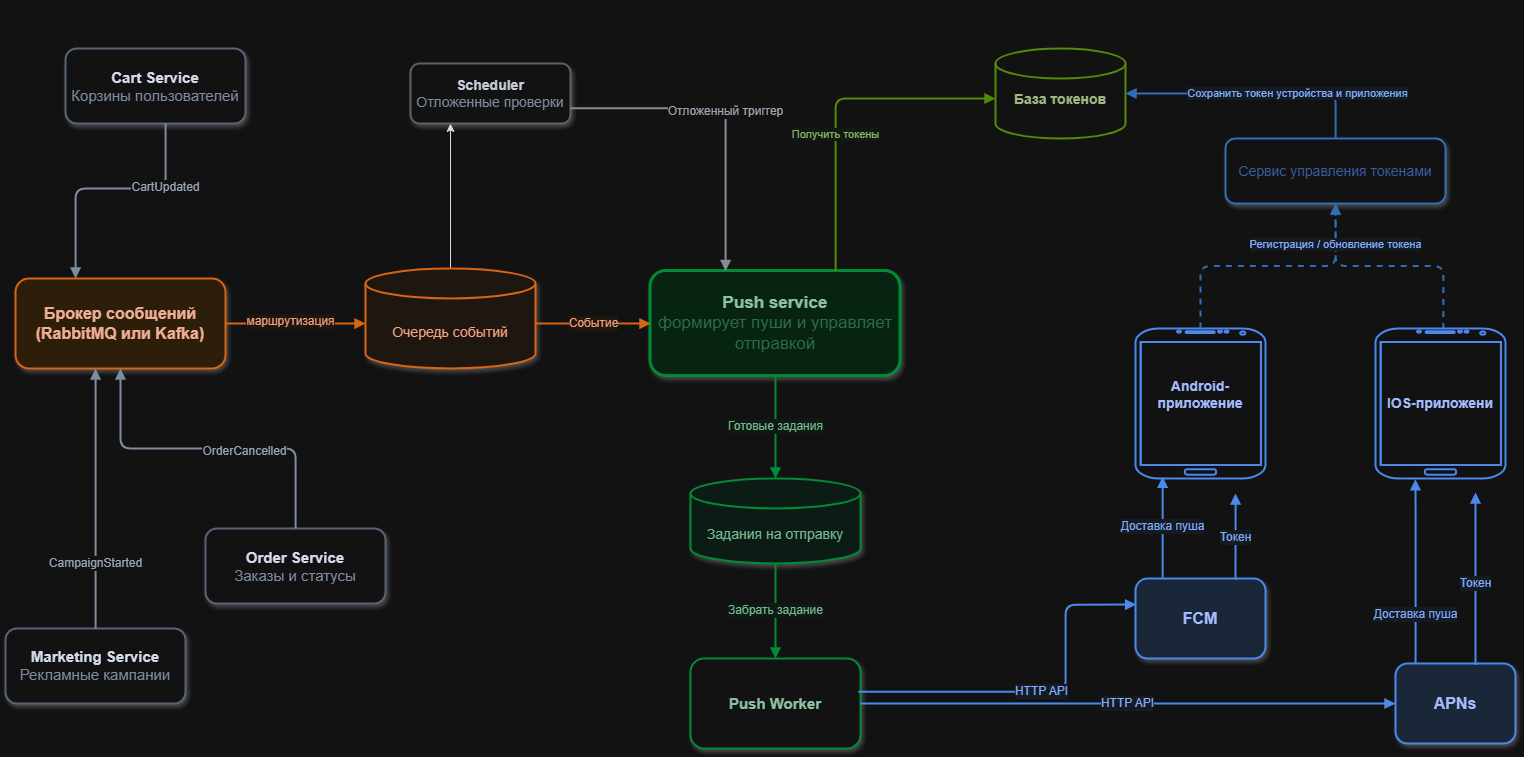

The diagram above was exported from draw.io. Its source (the exported page's mxGraphModel, read from the mxfile embedded in the PNG):
<mxGraphModel dx="2253" dy="1200" grid="1" gridSize="10" guides="1" tooltips="1" connect="1" arrows="1" fold="1" page="1" pageScale="1" pageWidth="1600" pageHeight="900" math="0" shadow="0">
  <root>
    <mxCell id="0" />
    <mxCell id="1" parent="0" />
    <mxCell id="subtitle" parent="1" style="text;html=1;strokeColor=none;fillColor=none;align=center;verticalAlign=middle;fontSize=15;fontColor=#6B7280;" value="&lt;div&gt;&lt;br&gt;&lt;/div&gt;&lt;div&gt;&lt;br&gt;&lt;/div&gt;" vertex="1">
      <mxGeometry height="30" width="560" x="520" y="65" as="geometry" />
    </mxCell>
    <mxCell id="cart" parent="1" style="rounded=1;whiteSpace=wrap;html=1;fillColor=#FFFFFF;strokeColor=#94A3B8;strokeWidth=2;fontSize=15;fontColor=#0F172A;shadow=1;" value="&lt;b&gt;Cart Service&lt;/b&gt;&lt;br&gt;&lt;font color='#64748B'&gt;Корзины пользователей&lt;/font&gt;" vertex="1">
      <mxGeometry height="75" width="180" x="90" y="110" as="geometry" />
    </mxCell>
    <mxCell id="order" parent="1" style="rounded=1;whiteSpace=wrap;html=1;fillColor=#FFFFFF;strokeColor=#94A3B8;strokeWidth=2;fontSize=15;fontColor=#0F172A;shadow=1;" value="&lt;b&gt;Order Service&lt;/b&gt;&lt;br&gt;&lt;font color='#64748B'&gt;Заказы и статусы&lt;/font&gt;" vertex="1">
      <mxGeometry height="75" width="180" x="230" y="590" as="geometry" />
    </mxCell>
    <mxCell id="marketing" parent="1" style="rounded=1;whiteSpace=wrap;html=1;fillColor=#FFFFFF;strokeColor=#94A3B8;strokeWidth=2;fontSize=15;fontColor=#0F172A;shadow=1;" value="&lt;b&gt;Marketing Service&lt;/b&gt;&lt;br&gt;&lt;font color='#64748B'&gt;Рекламные кампании&lt;/font&gt;" vertex="1">
      <mxGeometry height="75" width="180" x="30" y="690" as="geometry" />
    </mxCell>
    <mxCell id="rabbit" parent="1" style="rounded=1;whiteSpace=wrap;html=1;fillColor=#FFEDD5;strokeColor=#F97316;strokeWidth=2;fontSize=16;fontColor=#7C2D12;shadow=1;" value="&lt;b&gt;Брокер сообщений&lt;/b&gt;&lt;div&gt;&lt;b&gt;(RabbitMQ или Kafka)&lt;/b&gt;&lt;/div&gt;" vertex="1">
      <mxGeometry height="90" width="210" x="40" y="340" as="geometry" />
    </mxCell>
    <mxCell id="DJybPEAwdVBZkWdXATLx-11" edge="1" parent="1" source="queue" style="edgeStyle=orthogonalEdgeStyle;rounded=0;orthogonalLoop=1;jettySize=auto;html=1;entryX=0.25;entryY=1;entryDx=0;entryDy=0;strokeColor=light-dark(#000000,#E1D5E7);" target="scheduler">
      <mxGeometry relative="1" as="geometry" />
    </mxCell>
    <mxCell id="queue" parent="1" style="shape=cylinder3;whiteSpace=wrap;html=1;boundedLbl=1;backgroundOutline=1;fillColor=#FFF7ED;strokeColor=#F97316;strokeWidth=2;fontSize=14;fontColor=#7C2D12;shadow=1;" value="&lt;font color=&quot;#9A3412&quot;&gt;Очередь событий&lt;/font&gt;" vertex="1">
      <mxGeometry height="100" width="170" x="390" y="330" as="geometry" />
    </mxCell>
    <mxCell id="notification" parent="1" style="rounded=1;whiteSpace=wrap;html=1;fillColor=#DCFCE7;strokeColor=#22C55E;strokeWidth=3;fontSize=17;fontColor=#14532D;shadow=1;" value="&lt;b&gt;Push service&lt;/b&gt;&lt;br&gt;&lt;font color=&quot;#75b98f&quot;&gt;формирует пуши и управляет отправкой&lt;/font&gt;" vertex="1">
      <mxGeometry height="105" width="250" x="675" y="332.5" as="geometry" />
    </mxCell>
    <mxCell id="scheduler" parent="1" style="rounded=1;whiteSpace=wrap;html=1;fillColor=#FFFFFF;strokeColor=#A3A3A3;strokeWidth=2;fontSize=14;fontColor=#1F2937;shadow=1;" value="&lt;b&gt;Scheduler&lt;/b&gt;&lt;br&gt;&lt;font color='#64748B'&gt;Отложенные проверки&lt;/font&gt;" vertex="1">
      <mxGeometry height="60" width="160" x="435" y="125" as="geometry" />
    </mxCell>
    <mxCell id="tokens" parent="1" style="shape=cylinder3;whiteSpace=wrap;html=1;boundedLbl=1;backgroundOutline=1;fillColor=#FFFFFF;strokeColor=#65A30D;strokeWidth=2;fontSize=14;fontColor=#365314;" value="&lt;b&gt;База токенов&lt;/b&gt;&lt;div&gt;&lt;br&gt;&lt;/div&gt;" vertex="1">
      <mxGeometry height="90" width="130" x="1020" y="110" as="geometry" />
    </mxCell>
    <mxCell id="pushQueue" parent="1" style="shape=cylinder3;whiteSpace=wrap;html=1;boundedLbl=1;backgroundOutline=1;fillColor=#ECFDF5;strokeColor=#22C55E;strokeWidth=2;fontSize=14;fontColor=#14532D;shadow=1;" value="&lt;font color=&quot;#166534&quot;&gt;Задания на отправку&lt;/font&gt;" vertex="1">
      <mxGeometry height="85" width="170" x="715" y="540" as="geometry" />
    </mxCell>
    <mxCell id="worker" parent="1" style="rounded=1;whiteSpace=wrap;html=1;fillColor=#FFFFFF;strokeColor=#22C55E;strokeWidth=2;fontSize=15;fontColor=#14532D;shadow=1;" value="&lt;b&gt;Push Worker&lt;/b&gt;" vertex="1">
      <mxGeometry height="90" width="170" x="715" y="720" as="geometry" />
    </mxCell>
    <mxCell id="fcm" parent="1" style="rounded=1;whiteSpace=wrap;html=1;fillColor=#DBEAFE;strokeColor=#3B82F6;strokeWidth=2;fontSize=16;fontColor=#1E3A8A;shadow=1;" value="&lt;b&gt;FCM&lt;/b&gt;" vertex="1">
      <mxGeometry height="80" width="130" x="1160" y="640" as="geometry" />
    </mxCell>
    <mxCell id="apns" parent="1" style="rounded=1;whiteSpace=wrap;html=1;fillColor=#DBEAFE;strokeColor=#3B82F6;strokeWidth=2;fontSize=16;fontColor=#1E3A8A;shadow=1;" value="&lt;b&gt;APNs&lt;/b&gt;" vertex="1">
      <mxGeometry height="80" width="120" x="1420" y="725" as="geometry" />
    </mxCell>
    <mxCell id="android" parent="1" style="shape=mxgraph.android.phone2;whiteSpace=wrap;html=1;fillColor=#FFFFFF;strokeColor=#3B82F6;strokeWidth=2;fontSize=14;fontColor=#1E3A8A;" value="&lt;b&gt;Android-приложение&lt;/b&gt;&lt;div&gt;&lt;br/&gt;&lt;/div&gt;" vertex="1">
      <mxGeometry height="150" width="130" x="1160" y="390" as="geometry" />
    </mxCell>
    <mxCell id="deviceApi" parent="1" style="rounded=1;whiteSpace=wrap;html=1;fillColor=#FFFFFF;strokeColor=#60A5FA;strokeWidth=2;fontSize=14;fontColor=#1E3A8A;shadow=1;" value="&lt;font color=&quot;#81abff&quot;&gt;Сервис управления токенами&lt;/font&gt;" vertex="1">
      <mxGeometry height="65" width="220" x="1250" y="200" as="geometry" />
    </mxCell>
    <mxCell id="e_cart_rabbit" edge="1" parent="1" source="cart" style="edgeStyle=orthogonalEdgeStyle;rounded=1;orthogonalLoop=1;jettySize=auto;html=1;endArrow=block;endFill=1;strokeColor=#64748B;strokeWidth=2;fontSize=12;fontColor=#475569;labelBackgroundColor=#FFFFFF;" target="rabbit" value="CartUpdated">
      <mxGeometry relative="1" x="-0.4837" as="geometry">
        <mxPoint as="offset" />
        <Array as="points">
          <mxPoint x="190" y="250" />
          <mxPoint x="100" y="250" />
        </Array>
      </mxGeometry>
    </mxCell>
    <mxCell id="e_order_rabbit" edge="1" parent="1" source="order" style="edgeStyle=orthogonalEdgeStyle;rounded=1;orthogonalLoop=1;jettySize=auto;html=1;endArrow=block;endFill=1;strokeColor=#64748B;strokeWidth=2;fontSize=12;fontColor=#475569;labelBackgroundColor=#FFFFFF;" target="rabbit" value="OrderCancelled">
      <mxGeometry relative="1" x="-0.218" y="3" as="geometry">
        <mxPoint as="offset" />
      </mxGeometry>
    </mxCell>
    <mxCell id="e_marketing_rabbit" edge="1" parent="1" source="marketing" style="edgeStyle=orthogonalEdgeStyle;rounded=1;orthogonalLoop=1;jettySize=auto;html=1;endArrow=block;endFill=1;strokeColor=#64748B;strokeWidth=2;fontSize=12;fontColor=#475569;labelBackgroundColor=#FFFFFF;" target="rabbit" value="CampaignStarted">
      <mxGeometry relative="1" x="-0.4921" as="geometry">
        <mxPoint as="offset" />
        <Array as="points">
          <mxPoint x="120" y="470" />
          <mxPoint x="120" y="470" />
        </Array>
      </mxGeometry>
    </mxCell>
    <mxCell id="e_rabbit_queue" edge="1" parent="1" source="rabbit" style="edgeStyle=orthogonalEdgeStyle;rounded=1;html=1;endArrow=block;endFill=1;strokeColor=#F97316;strokeWidth=2;fontSize=12;fontColor=#9A3412;labelBackgroundColor=#FFF7ED;" target="queue" value="маршрутизация">
      <mxGeometry relative="1" x="-0.0588" y="2" as="geometry">
        <mxPoint as="offset" />
        <Array as="points">
          <mxPoint x="310" y="385" />
          <mxPoint x="310" y="385" />
        </Array>
      </mxGeometry>
    </mxCell>
    <mxCell id="e_queue_notification" edge="1" parent="1" source="queue" style="edgeStyle=orthogonalEdgeStyle;rounded=1;html=1;endArrow=block;endFill=1;strokeColor=#F97316;strokeWidth=2;fontSize=12;fontColor=#9A3412;labelBackgroundColor=#FFF7ED;" target="notification" value="Событие">
      <mxGeometry relative="1" as="geometry">
        <Array as="points">
          <mxPoint x="580" y="385.04" />
          <mxPoint x="580" y="385.04" />
        </Array>
      </mxGeometry>
    </mxCell>
    <mxCell id="e_scheduler_notification" edge="1" parent="1" source="scheduler" style="edgeStyle=orthogonalEdgeStyle;rounded=1;html=1;endArrow=block;endFill=1;strokeColor=#6B7280;strokeWidth=2;fontSize=12;fontColor=#4B5563;labelBackgroundColor=#FFFFFF;" target="notification" value="Отложенный триггер">
      <mxGeometry relative="1" as="geometry">
        <Array as="points">
          <mxPoint x="750" y="169.86" />
        </Array>
      </mxGeometry>
    </mxCell>
    <mxCell id="e_notification_tokens" edge="1" parent="1" source="notification" style="edgeStyle=orthogonalEdgeStyle;rounded=1;html=1;endArrow=block;endFill=1;strokeColor=#65A30D;strokeWidth=2;fontSize=11;fontColor=#3F6212;labelBackgroundColor=#F0FDF4;" target="tokens" value="Получить токены">
      <mxGeometry relative="1" x="-0.1751" as="geometry">
        <mxPoint as="offset" />
        <Array as="points">
          <mxPoint x="860" y="160" />
        </Array>
      </mxGeometry>
    </mxCell>
    <mxCell id="e_notification_pushqueue" edge="1" parent="1" source="notification" style="edgeStyle=orthogonalEdgeStyle;rounded=1;html=1;endArrow=block;endFill=1;strokeColor=#22C55E;strokeWidth=2;fontSize=12;fontColor=#166534;labelBackgroundColor=#F0FDF4;" target="pushQueue" value="Готовые задания">
      <mxGeometry relative="1" as="geometry" />
    </mxCell>
    <mxCell id="e_pushqueue_worker" edge="1" parent="1" source="pushQueue" style="edgeStyle=orthogonalEdgeStyle;rounded=1;html=1;endArrow=block;endFill=1;strokeColor=#22C55E;strokeWidth=2;fontSize=12;fontColor=#166534;labelBackgroundColor=#F0FDF4;" target="worker" value="Забрать задание">
      <mxGeometry relative="1" as="geometry" />
    </mxCell>
    <mxCell id="e_worker_fcm" edge="1" parent="1" source="worker" style="edgeStyle=orthogonalEdgeStyle;rounded=1;html=1;endArrow=block;endFill=1;strokeColor=#3B82F6;strokeWidth=2;fontSize=12;fontColor=#1D4ED8;labelBackgroundColor=#EFF6FF;exitX=0.987;exitY=0.37;exitDx=0;exitDy=0;exitPerimeter=0;entryX=0.005;entryY=0.326;entryDx=0;entryDy=0;entryPerimeter=0;" target="fcm" value="HTTP API">
      <mxGeometry relative="1" x="0.0029" as="geometry">
        <mxPoint as="offset" />
        <Array as="points">
          <mxPoint x="1090.01" y="753.31" />
          <mxPoint x="1090.01" y="666.07" />
        </Array>
        <mxPoint x="890" y="730" as="sourcePoint" />
        <mxPoint x="1230.0000000000005" y="670.0000000000002" as="targetPoint" />
      </mxGeometry>
    </mxCell>
    <mxCell id="e_worker_apns" edge="1" parent="1" source="worker" style="edgeStyle=orthogonalEdgeStyle;rounded=1;html=1;endArrow=block;endFill=1;strokeColor=#3B82F6;strokeWidth=2;fontSize=12;fontColor=#1D4ED8;labelBackgroundColor=#EFF6FF;" target="apns" value="HTTP API">
      <mxGeometry relative="1" as="geometry" />
    </mxCell>
    <mxCell id="e_fcm_android" edge="1" parent="1" source="fcm" style="edgeStyle=orthogonalEdgeStyle;rounded=1;html=1;endArrow=block;endFill=1;strokeColor=#3B82F6;strokeWidth=2;fontSize=12;fontColor=#1D4ED8;labelBackgroundColor=#EFF6FF;entryX=0.209;entryY=0.989;entryDx=0;entryDy=0;entryPerimeter=0;exitX=0.209;exitY=-0.009;exitDx=0;exitDy=0;exitPerimeter=0;" target="android" value="Доставка пуша">
      <mxGeometry relative="1" as="geometry" />
    </mxCell>
    <mxCell id="e_apns_ios" edge="1" parent="1" source="apns" style="edgeStyle=orthogonalEdgeStyle;rounded=1;html=1;endArrow=block;endFill=1;strokeColor=#3B82F6;strokeWidth=2;fontSize=12;fontColor=#1D4ED8;labelBackgroundColor=#EFF6FF;entryX=0.307;entryY=1.005;entryDx=0;entryDy=0;entryPerimeter=0;" target="DJybPEAwdVBZkWdXATLx-1" value="Доставка пуша">
      <mxGeometry relative="1" x="-0.4725" as="geometry">
        <mxPoint as="offset" />
        <Array as="points">
          <mxPoint x="1440" y="560" />
          <mxPoint x="1440" y="560" />
        </Array>
        <mxPoint x="1280" y="774.9999999999998" as="sourcePoint" />
        <mxPoint x="1479.9999999999995" y="555" as="targetPoint" />
      </mxGeometry>
    </mxCell>
    <mxCell id="e_android_deviceapi" edge="1" parent="1" source="android" style="edgeStyle=orthogonalEdgeStyle;rounded=1;html=1;dashed=1;endArrow=block;endFill=1;strokeColor=#60A5FA;strokeWidth=2;fontSize=11;fontColor=#1D4ED8;labelBackgroundColor=#EFF6FF;" target="deviceApi" value="">
      <mxGeometry relative="1" x="0.3" y="-205" as="geometry">
        <mxPoint x="-45" y="128" as="offset" />
      </mxGeometry>
    </mxCell>
    <mxCell id="e_ios_deviceapi" edge="1" parent="1" source="DJybPEAwdVBZkWdXATLx-1" style="edgeStyle=orthogonalEdgeStyle;rounded=1;html=1;dashed=1;endArrow=block;endFill=1;strokeColor=#60A5FA;strokeWidth=2;fontSize=11;fontColor=#1D4ED8;labelBackgroundColor=#EFF6FF;exitX=0.522;exitY=0.004;exitDx=0;exitDy=0;exitPerimeter=0;" target="deviceApi" value="Регистрация / обновление токена">
      <mxGeometry relative="1" x="0.6471" as="geometry">
        <mxPoint as="offset" />
        <mxPoint x="1449.9999999999995" y="410" as="sourcePoint" />
      </mxGeometry>
    </mxCell>
    <mxCell id="e_deviceapi_tokens" edge="1" parent="1" source="deviceApi" style="edgeStyle=orthogonalEdgeStyle;rounded=1;html=1;endArrow=block;endFill=1;strokeColor=#60A5FA;strokeWidth=2;fontSize=11;fontColor=#1D4ED8;labelBackgroundColor=#EFF6FF;entryX=1;entryY=0.5;entryDx=0;entryDy=0;entryPerimeter=0;" target="tokens" value="Сохранить токен устройства и приложения">
      <mxGeometry relative="1" x="-0.3478" as="geometry">
        <mxPoint x="1" as="offset" />
        <Array as="points">
          <mxPoint x="1360" y="155" />
        </Array>
      </mxGeometry>
    </mxCell>
    <mxCell id="DJybPEAwdVBZkWdXATLx-1" parent="1" style="shape=mxgraph.android.phone2;whiteSpace=wrap;html=1;fillColor=#FFFFFF;strokeColor=#3B82F6;strokeWidth=2;fontSize=14;fontColor=#1E3A8A;" value="&lt;b&gt;IOS-приложени&lt;/b&gt;" vertex="1">
      <mxGeometry height="150" width="130" x="1400" y="390" as="geometry" />
    </mxCell>
    <mxCell id="DJybPEAwdVBZkWdXATLx-5" edge="1" parent="1" style="edgeStyle=orthogonalEdgeStyle;rounded=1;html=1;endArrow=block;endFill=1;strokeColor=#3B82F6;strokeWidth=2;fontSize=12;fontColor=#1D4ED8;labelBackgroundColor=#EFF6FF;entryX=0.209;entryY=0.989;entryDx=0;entryDy=0;entryPerimeter=0;exitX=0.209;exitY=-0.009;exitDx=0;exitDy=0;exitPerimeter=0;" value="Токен">
      <mxGeometry relative="1" x="-0.0465" as="geometry">
        <mxPoint as="offset" />
        <Array as="points">
          <mxPoint x="1260" y="565" />
          <mxPoint x="1260" y="565" />
        </Array>
        <mxPoint x="1260" y="641" as="sourcePoint" />
        <mxPoint x="1260" y="555" as="targetPoint" />
      </mxGeometry>
    </mxCell>
    <mxCell id="DJybPEAwdVBZkWdXATLx-6" edge="1" parent="1" style="edgeStyle=orthogonalEdgeStyle;rounded=1;html=1;endArrow=block;endFill=1;strokeColor=#3B82F6;strokeWidth=2;fontSize=12;fontColor=#1D4ED8;labelBackgroundColor=#EFF6FF;entryX=0.209;entryY=0.989;entryDx=0;entryDy=0;entryPerimeter=0;exitX=0.667;exitY=0.031;exitDx=0;exitDy=0;exitPerimeter=0;" value="Токен">
      <mxGeometry relative="1" x="-0.0465" as="geometry">
        <mxPoint as="offset" />
        <Array as="points" />
        <mxPoint x="1500.0400000000004" y="726.48" as="sourcePoint" />
        <mxPoint x="1500" y="554" as="targetPoint" />
      </mxGeometry>
    </mxCell>
  </root>
</mxGraphModel>